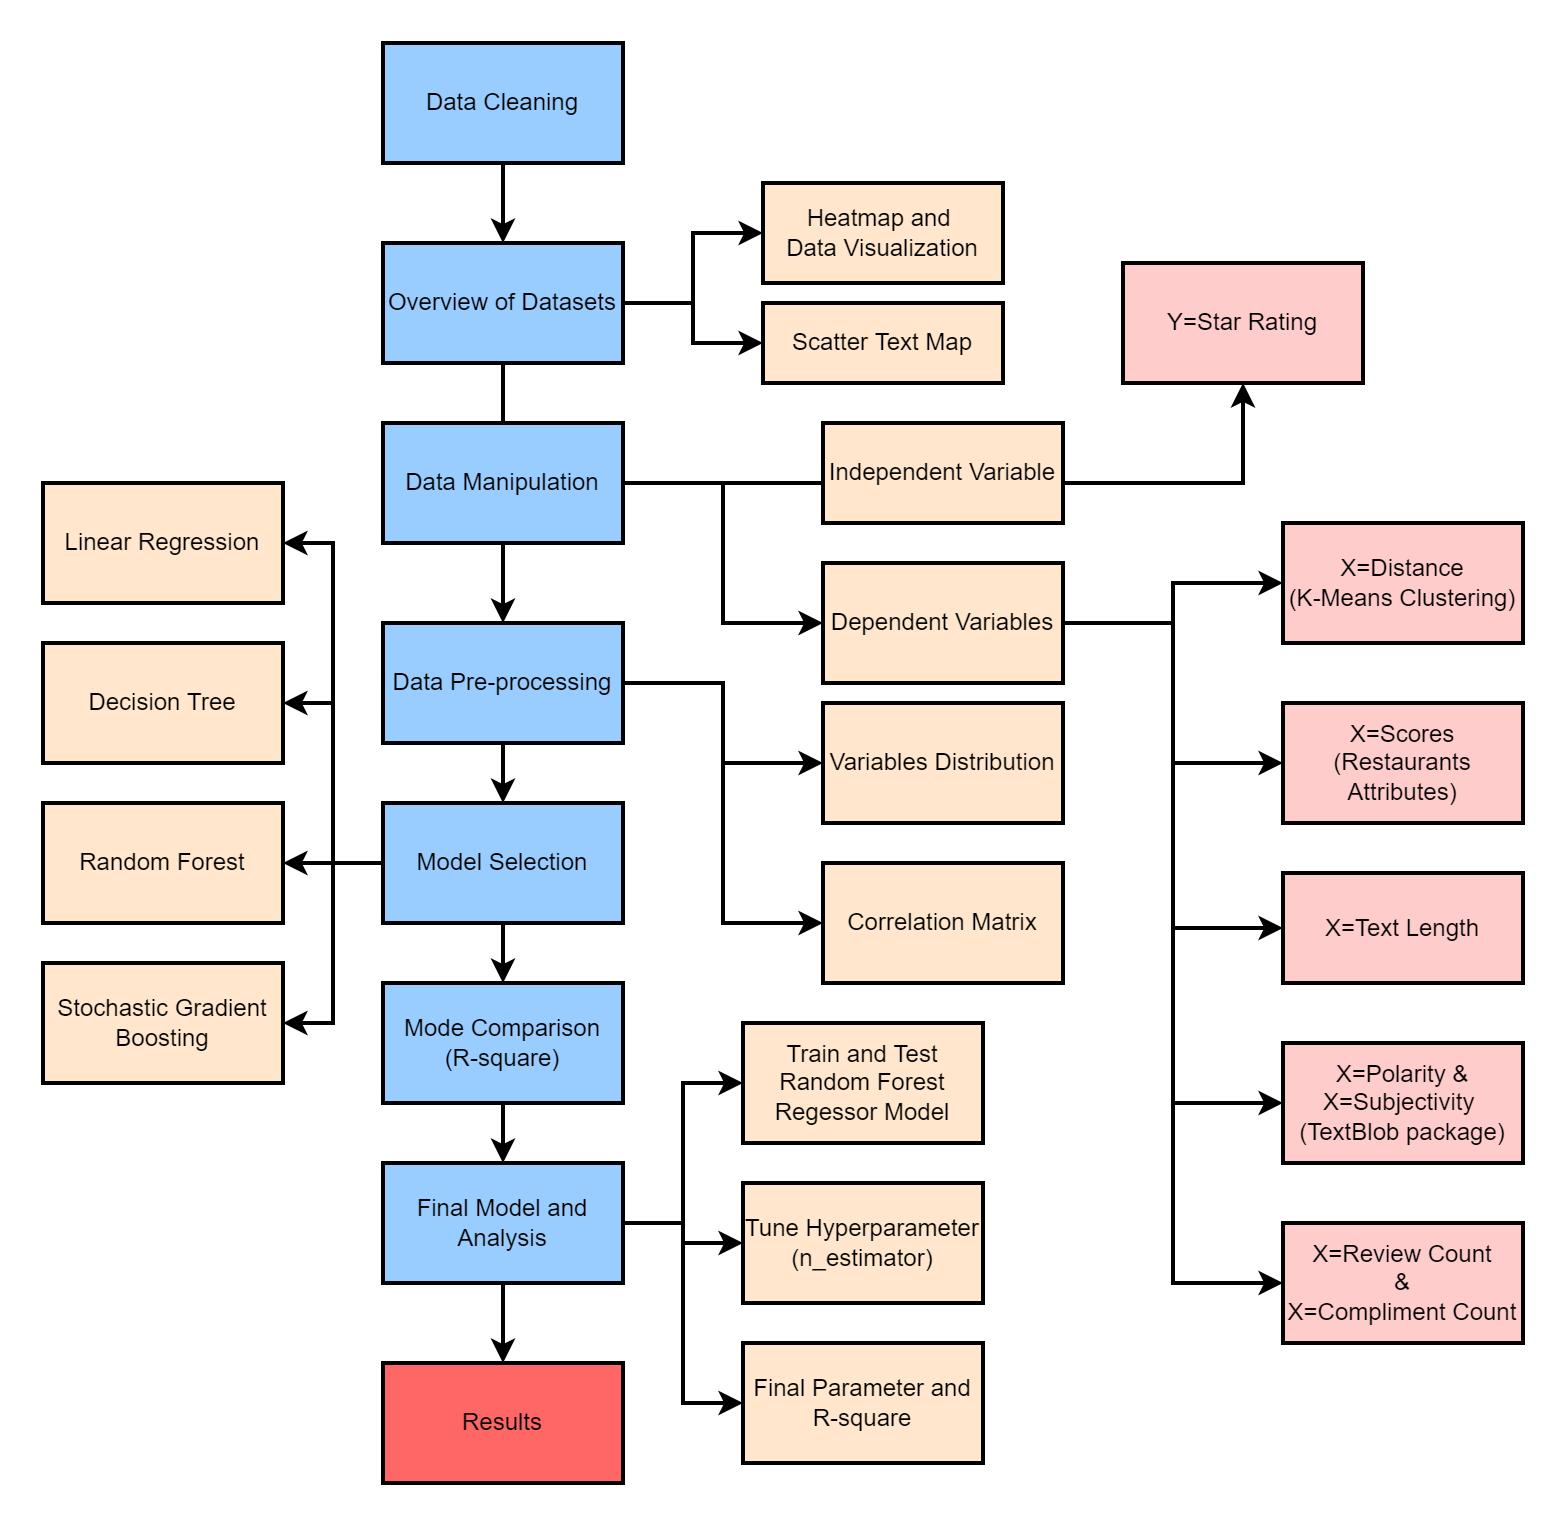

The diagram above was exported from draw.io. Its source (the exported page's mxGraphModel, read from the mxfile embedded in the PNG):
<mxGraphModel dx="782" dy="438" grid="1" gridSize="10" guides="1" tooltips="1" connect="1" arrows="1" fold="1" page="1" pageScale="1" pageWidth="827" pageHeight="1169" math="1" shadow="0">
  <root>
    <mxCell id="0" />
    <mxCell id="1" parent="0" />
    <mxCell id="4" style="edgeStyle=orthogonalEdgeStyle;rounded=0;orthogonalLoop=1;jettySize=auto;html=1;exitX=0.5;exitY=1;exitDx=0;exitDy=0;" parent="1" source="2" target="5" edge="1">
      <mxGeometry relative="1" as="geometry">
        <mxPoint x="410" y="210" as="targetPoint" />
      </mxGeometry>
    </mxCell>
    <mxCell id="2" value="Data Cleaning" style="rounded=0;whiteSpace=wrap;html=1;labelBackgroundColor=#99CCFF;labelBorderColor=#99CCFF;fillColor=#99CCFF;" parent="1" vertex="1">
      <mxGeometry x="350" y="110" width="120" height="60" as="geometry" />
    </mxCell>
    <mxCell id="9" style="edgeStyle=orthogonalEdgeStyle;rounded=0;orthogonalLoop=1;jettySize=auto;html=1;exitX=0.5;exitY=1;exitDx=0;exitDy=0;verticalAlign=bottom;" parent="1" source="5" target="10" edge="1">
      <mxGeometry relative="1" as="geometry">
        <mxPoint x="410" y="330" as="targetPoint" />
        <Array as="points">
          <mxPoint x="410" y="310" />
          <mxPoint x="410" y="310" />
        </Array>
      </mxGeometry>
    </mxCell>
    <mxCell id="14" style="edgeStyle=orthogonalEdgeStyle;rounded=0;orthogonalLoop=1;jettySize=auto;html=1;exitX=1;exitY=0.5;exitDx=0;exitDy=0;verticalAlign=bottom;" parent="1" source="5" target="25" edge="1">
      <mxGeometry relative="1" as="geometry">
        <mxPoint x="540" y="230" as="targetPoint" />
      </mxGeometry>
    </mxCell>
    <mxCell id="31" style="edgeStyle=orthogonalEdgeStyle;rounded=0;orthogonalLoop=1;jettySize=auto;html=1;exitX=1;exitY=0.5;exitDx=0;exitDy=0;entryX=0;entryY=0.5;entryDx=0;entryDy=0;verticalAlign=bottom;" parent="1" source="5" target="26" edge="1">
      <mxGeometry relative="1" as="geometry" />
    </mxCell>
    <mxCell id="5" value="Overview of Datasets" style="rounded=0;whiteSpace=wrap;html=1;fillColor=#99CCFF;" parent="1" vertex="1">
      <mxGeometry x="350" y="210" width="120" height="60" as="geometry" />
    </mxCell>
    <mxCell id="10" value="Text" style="text;html=1;align=center;verticalAlign=middle;resizable=0;points=[];autosize=1;strokeColor=none;" parent="1" vertex="1" name="文本">
      <mxGeometry x="390" y="320" width="40" height="20" as="geometry" />
    </mxCell>
    <mxCell id="12" style="edgeStyle=orthogonalEdgeStyle;rounded=0;orthogonalLoop=1;jettySize=auto;html=1;verticalAlign=bottom;" parent="1" source="11" target="13" edge="1">
      <mxGeometry relative="1" as="geometry">
        <mxPoint x="410" y="400" as="targetPoint" />
      </mxGeometry>
    </mxCell>
    <mxCell id="11" value="" style="rounded=0;whiteSpace=wrap;html=1;" parent="1" vertex="1">
      <mxGeometry x="350" y="310" width="120" height="50" as="geometry" />
    </mxCell>
    <mxCell id="54" style="edgeStyle=orthogonalEdgeStyle;rounded=0;orthogonalLoop=1;jettySize=auto;html=1;exitX=0.5;exitY=1;exitDx=0;exitDy=0;entryX=0.5;entryY=0;entryDx=0;entryDy=0;verticalAlign=bottom;" parent="1" source="13" target="41" edge="1">
      <mxGeometry relative="1" as="geometry" />
    </mxCell>
    <mxCell id="58" style="edgeStyle=orthogonalEdgeStyle;rounded=0;orthogonalLoop=1;jettySize=auto;html=1;exitX=1;exitY=0.5;exitDx=0;exitDy=0;entryX=0;entryY=0.5;entryDx=0;entryDy=0;verticalAlign=bottom;" parent="1" source="13" target="57" edge="1">
      <mxGeometry relative="1" as="geometry" />
    </mxCell>
    <mxCell id="59" style="edgeStyle=orthogonalEdgeStyle;rounded=0;orthogonalLoop=1;jettySize=auto;html=1;exitX=1;exitY=0.5;exitDx=0;exitDy=0;entryX=0;entryY=0.5;entryDx=0;entryDy=0;verticalAlign=bottom;" parent="1" source="13" target="56" edge="1">
      <mxGeometry relative="1" as="geometry" />
    </mxCell>
    <mxCell id="13" value="Data Pre-processing" style="rounded=0;whiteSpace=wrap;html=1;fillColor=#99CCFF;" parent="1" vertex="1">
      <mxGeometry x="350" y="400" width="120" height="60" as="geometry" />
    </mxCell>
    <mxCell id="32" style="edgeStyle=orthogonalEdgeStyle;rounded=0;orthogonalLoop=1;jettySize=auto;html=1;exitX=1;exitY=0.5;exitDx=0;exitDy=0;verticalAlign=bottom;" parent="1" source="24" target="37" edge="1">
      <mxGeometry relative="1" as="geometry">
        <mxPoint x="530" y="310" as="targetPoint" />
      </mxGeometry>
    </mxCell>
    <mxCell id="35" style="edgeStyle=orthogonalEdgeStyle;rounded=0;orthogonalLoop=1;jettySize=auto;html=1;exitX=1;exitY=0.5;exitDx=0;exitDy=0;entryX=0;entryY=0.5;entryDx=0;entryDy=0;verticalAlign=bottom;" parent="1" source="24" target="34" edge="1">
      <mxGeometry relative="1" as="geometry">
        <Array as="points">
          <mxPoint x="520" y="330" />
          <mxPoint x="520" y="400" />
        </Array>
      </mxGeometry>
    </mxCell>
    <mxCell id="24" value="Data Manipulation" style="rounded=0;whiteSpace=wrap;html=1;fillColor=#99CCFF;" parent="1" vertex="1">
      <mxGeometry x="350" y="300" width="120" height="60" as="geometry" />
    </mxCell>
    <mxCell id="25" value="Heatmap and&amp;nbsp;&lt;br style=&quot;font-size: 12px;&quot;&gt;Data Visualization" style="rounded=0;whiteSpace=wrap;html=1;fillColor=#FFE6CC;" parent="1" vertex="1">
      <mxGeometry x="540" y="180" width="120" height="50" as="geometry" />
    </mxCell>
    <mxCell id="26" value="Scatter Text Map" style="rounded=0;whiteSpace=wrap;html=1;fillColor=#FFE6CC;" parent="1" vertex="1">
      <mxGeometry x="540" y="240" width="120" height="40" as="geometry" />
    </mxCell>
    <mxCell id="27" style="edgeStyle=orthogonalEdgeStyle;rounded=0;orthogonalLoop=1;jettySize=auto;html=1;exitX=0.5;exitY=1;exitDx=0;exitDy=0;verticalAlign=bottom;" parent="1" source="26" target="26" edge="1">
      <mxGeometry relative="1" as="geometry" />
    </mxCell>
    <mxCell id="33" value="Independent Variable&lt;br style=&quot;font-size: 12px&quot;&gt;" style="rounded=0;whiteSpace=wrap;html=1;fillColor=#FFE6CC;" parent="1" vertex="1">
      <mxGeometry x="570" y="300" width="120" height="50" as="geometry" />
    </mxCell>
    <mxCell id="49" style="edgeStyle=orthogonalEdgeStyle;rounded=0;orthogonalLoop=1;jettySize=auto;html=1;exitX=1;exitY=0.5;exitDx=0;exitDy=0;entryX=0;entryY=0.5;entryDx=0;entryDy=0;verticalAlign=bottom;" parent="1" source="34" target="46" edge="1">
      <mxGeometry relative="1" as="geometry" />
    </mxCell>
    <mxCell id="50" style="edgeStyle=orthogonalEdgeStyle;rounded=0;orthogonalLoop=1;jettySize=auto;html=1;exitX=1;exitY=0.5;exitDx=0;exitDy=0;entryX=0;entryY=0.5;entryDx=0;entryDy=0;verticalAlign=bottom;" parent="1" source="34" target="45" edge="1">
      <mxGeometry relative="1" as="geometry" />
    </mxCell>
    <mxCell id="51" style="edgeStyle=orthogonalEdgeStyle;rounded=0;orthogonalLoop=1;jettySize=auto;html=1;exitX=1;exitY=0.5;exitDx=0;exitDy=0;entryX=0;entryY=0.5;entryDx=0;entryDy=0;verticalAlign=bottom;" parent="1" source="34" target="44" edge="1">
      <mxGeometry relative="1" as="geometry" />
    </mxCell>
    <mxCell id="52" style="edgeStyle=orthogonalEdgeStyle;rounded=0;orthogonalLoop=1;jettySize=auto;html=1;exitX=1;exitY=0.5;exitDx=0;exitDy=0;entryX=0;entryY=0.5;entryDx=0;entryDy=0;verticalAlign=bottom;" parent="1" source="34" target="43" edge="1">
      <mxGeometry relative="1" as="geometry" />
    </mxCell>
    <mxCell id="53" style="edgeStyle=orthogonalEdgeStyle;rounded=0;orthogonalLoop=1;jettySize=auto;html=1;exitX=1;exitY=0.5;exitDx=0;exitDy=0;verticalAlign=bottom;entryX=0;entryY=0.5;entryDx=0;entryDy=0;" parent="1" source="34" target="42" edge="1">
      <mxGeometry relative="1" as="geometry">
        <mxPoint x="790" y="730" as="targetPoint" />
      </mxGeometry>
    </mxCell>
    <mxCell id="34" value="Dependent Variables" style="rounded=0;whiteSpace=wrap;html=1;fillColor=#FFE6CC;" parent="1" vertex="1">
      <mxGeometry x="570" y="370" width="120" height="60" as="geometry" />
    </mxCell>
    <mxCell id="37" value="&lt;span style=&quot;font-size: 12px;&quot;&gt;Y=Star Rating&lt;/span&gt;" style="rounded=0;whiteSpace=wrap;html=1;fillColor=#FFCCCC;" parent="1" vertex="1">
      <mxGeometry x="720" y="220" width="120" height="60" as="geometry" />
    </mxCell>
    <mxCell id="73" value="" style="edgeStyle=orthogonalEdgeStyle;rounded=0;orthogonalLoop=1;jettySize=auto;html=1;verticalAlign=bottom;" parent="1" source="40" target="71" edge="1">
      <mxGeometry relative="1" as="geometry" />
    </mxCell>
    <mxCell id="40" value="Mode Comparison&lt;br style=&quot;font-size: 12px;&quot;&gt;(R-square)" style="rounded=0;whiteSpace=wrap;html=1;fillColor=#99CCFF;" parent="1" vertex="1">
      <mxGeometry x="350" y="580" width="120" height="60" as="geometry" />
    </mxCell>
    <mxCell id="55" style="edgeStyle=orthogonalEdgeStyle;rounded=0;orthogonalLoop=1;jettySize=auto;html=1;exitX=0.5;exitY=1;exitDx=0;exitDy=0;entryX=0.5;entryY=0;entryDx=0;entryDy=0;verticalAlign=bottom;" parent="1" source="41" target="40" edge="1">
      <mxGeometry relative="1" as="geometry" />
    </mxCell>
    <mxCell id="67" style="edgeStyle=orthogonalEdgeStyle;rounded=0;orthogonalLoop=1;jettySize=auto;html=1;exitX=0;exitY=0.5;exitDx=0;exitDy=0;entryX=1;entryY=0.5;entryDx=0;entryDy=0;verticalAlign=bottom;" parent="1" source="41" target="64" edge="1">
      <mxGeometry relative="1" as="geometry" />
    </mxCell>
    <mxCell id="68" style="edgeStyle=orthogonalEdgeStyle;rounded=0;orthogonalLoop=1;jettySize=auto;html=1;exitX=0;exitY=0.5;exitDx=0;exitDy=0;entryX=1;entryY=0.5;entryDx=0;entryDy=0;verticalAlign=bottom;" parent="1" source="41" target="65" edge="1">
      <mxGeometry relative="1" as="geometry" />
    </mxCell>
    <mxCell id="69" style="edgeStyle=orthogonalEdgeStyle;rounded=0;orthogonalLoop=1;jettySize=auto;html=1;exitX=0;exitY=0.5;exitDx=0;exitDy=0;entryX=1;entryY=0.5;entryDx=0;entryDy=0;verticalAlign=bottom;" parent="1" source="41" target="63" edge="1">
      <mxGeometry relative="1" as="geometry" />
    </mxCell>
    <mxCell id="70" style="edgeStyle=orthogonalEdgeStyle;rounded=0;orthogonalLoop=1;jettySize=auto;html=1;exitX=0;exitY=0.5;exitDx=0;exitDy=0;entryX=1;entryY=0.5;entryDx=0;entryDy=0;verticalAlign=bottom;" parent="1" source="41" target="62" edge="1">
      <mxGeometry relative="1" as="geometry" />
    </mxCell>
    <mxCell id="41" value="Model Selection" style="rounded=0;whiteSpace=wrap;html=1;fillColor=#99CCFF;" parent="1" vertex="1">
      <mxGeometry x="350" y="490" width="120" height="60" as="geometry" />
    </mxCell>
    <mxCell id="42" value="X=Review Count&lt;br style=&quot;font-size: 12px&quot;&gt;&amp;amp;&lt;br style=&quot;font-size: 12px&quot;&gt;X=Compliment Count" style="rounded=0;whiteSpace=wrap;html=1;fillColor=#FFCCCC;" parent="1" vertex="1">
      <mxGeometry x="800" y="700" width="120" height="60" as="geometry" />
    </mxCell>
    <mxCell id="43" value="X=Polarity &amp;amp; X=Subjectivity&amp;nbsp;&lt;br style=&quot;font-size: 12px&quot;&gt;(TextBlob package)" style="rounded=0;whiteSpace=wrap;html=1;fillColor=#FFCCCC;" parent="1" vertex="1">
      <mxGeometry x="800" y="610" width="120" height="60" as="geometry" />
    </mxCell>
    <mxCell id="44" value="X=Text Length" style="rounded=0;whiteSpace=wrap;html=1;fillColor=#FFCCCC;" parent="1" vertex="1">
      <mxGeometry x="800" y="525" width="120" height="55" as="geometry" />
    </mxCell>
    <mxCell id="45" value="X=Scores&lt;br style=&quot;font-size: 12px&quot;&gt;(Restaurants Attributes)" style="rounded=0;whiteSpace=wrap;html=1;fillColor=#FFCCCC;" parent="1" vertex="1">
      <mxGeometry x="800" y="440" width="120" height="60" as="geometry" />
    </mxCell>
    <mxCell id="46" value="X=Distance&lt;br style=&quot;font-size: 12px&quot;&gt;(K-Means Clustering)" style="rounded=0;whiteSpace=wrap;html=1;fillColor=#FFCCCC;" parent="1" vertex="1">
      <mxGeometry x="800" y="350" width="120" height="60" as="geometry" />
    </mxCell>
    <mxCell id="56" value="Correlation Matrix" style="rounded=0;whiteSpace=wrap;html=1;fillColor=#FFE6CC;" parent="1" vertex="1">
      <mxGeometry x="570" y="520" width="120" height="60" as="geometry" />
    </mxCell>
    <mxCell id="57" value="Variables Distribution" style="rounded=0;whiteSpace=wrap;html=1;fillColor=#FFE6CC;" parent="1" vertex="1">
      <mxGeometry x="570" y="440" width="120" height="60" as="geometry" />
    </mxCell>
    <mxCell id="62" value="Stochastic Gradient Boosting" style="rounded=0;whiteSpace=wrap;html=1;fillColor=#FFE6CC;" parent="1" vertex="1">
      <mxGeometry x="180" y="570" width="120" height="60" as="geometry" />
    </mxCell>
    <mxCell id="63" value="Random Forest" style="rounded=0;whiteSpace=wrap;html=1;fillColor=#FFE6CC;" parent="1" vertex="1">
      <mxGeometry x="180" y="490" width="120" height="60" as="geometry" />
    </mxCell>
    <mxCell id="64" value="Linear Regression" style="rounded=0;whiteSpace=wrap;html=1;fillColor=#FFE6CC;" parent="1" vertex="1">
      <mxGeometry x="180" y="330" width="120" height="60" as="geometry" />
    </mxCell>
    <mxCell id="65" value="Decision Tree" style="rounded=0;whiteSpace=wrap;html=1;fillColor=#FFE6CC;" parent="1" vertex="1">
      <mxGeometry x="180" y="410" width="120" height="60" as="geometry" />
    </mxCell>
    <mxCell id="80" style="edgeStyle=orthogonalEdgeStyle;rounded=0;orthogonalLoop=1;jettySize=auto;html=1;exitX=1;exitY=0.5;exitDx=0;exitDy=0;entryX=0;entryY=0.5;entryDx=0;entryDy=0;verticalAlign=bottom;" parent="1" source="71" target="76" edge="1">
      <mxGeometry relative="1" as="geometry" />
    </mxCell>
    <mxCell id="81" style="edgeStyle=orthogonalEdgeStyle;rounded=0;orthogonalLoop=1;jettySize=auto;html=1;exitX=1;exitY=0.5;exitDx=0;exitDy=0;entryX=0;entryY=0.5;entryDx=0;entryDy=0;verticalAlign=bottom;" parent="1" source="71" target="75" edge="1">
      <mxGeometry relative="1" as="geometry" />
    </mxCell>
    <mxCell id="83" style="edgeStyle=orthogonalEdgeStyle;rounded=0;orthogonalLoop=1;jettySize=auto;html=1;exitX=1;exitY=0.5;exitDx=0;exitDy=0;entryX=0;entryY=0.5;entryDx=0;entryDy=0;verticalAlign=bottom;" parent="1" source="71" target="77" edge="1">
      <mxGeometry relative="1" as="geometry" />
    </mxCell>
    <mxCell id="85" style="edgeStyle=orthogonalEdgeStyle;rounded=0;orthogonalLoop=1;jettySize=auto;html=1;exitX=0.5;exitY=1;exitDx=0;exitDy=0;entryX=0.5;entryY=0;entryDx=0;entryDy=0;verticalAlign=bottom;" parent="1" source="71" target="84" edge="1">
      <mxGeometry relative="1" as="geometry" />
    </mxCell>
    <mxCell id="71" value="Final Model and Analysis" style="rounded=0;whiteSpace=wrap;html=1;fillColor=#99CCFF;" parent="1" vertex="1">
      <mxGeometry x="350" y="670" width="120" height="60" as="geometry" />
    </mxCell>
    <mxCell id="75" value="Final Parameter and R-square" style="rounded=0;whiteSpace=wrap;html=1;fillColor=#FFE6CC;" parent="1" vertex="1">
      <mxGeometry x="530" y="760" width="120" height="60" as="geometry" />
    </mxCell>
    <mxCell id="76" value="Tune Hyperparameter&lt;br style=&quot;font-size: 12px&quot;&gt;(n_estimator)" style="rounded=0;whiteSpace=wrap;html=1;fillColor=#FFE6CC;" parent="1" vertex="1">
      <mxGeometry x="530" y="680" width="120" height="60" as="geometry" />
    </mxCell>
    <mxCell id="77" value="Train and Test Random Forest Regessor Model" style="rounded=0;whiteSpace=wrap;html=1;fillColor=#FFE6CC;" parent="1" vertex="1">
      <mxGeometry x="530" y="600" width="120" height="60" as="geometry" />
    </mxCell>
    <mxCell id="84" value="Results" style="rounded=0;whiteSpace=wrap;html=1;fillColor=#FF6666;" parent="1" vertex="1">
      <mxGeometry x="350" y="770" width="120" height="60" as="geometry" />
    </mxCell>
  </root>
</mxGraphModel>